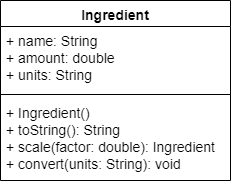

The diagram above was exported from draw.io. Its source (the exported page's mxGraphModel, read from the mxfile embedded in the PNG):
<mxGraphModel dx="1102" dy="865" grid="1" gridSize="10" guides="1" tooltips="1" connect="1" arrows="1" fold="1" page="1" pageScale="1" pageWidth="850" pageHeight="1100" math="0" shadow="0">
  <root>
    <mxCell id="0" />
    <mxCell id="1" parent="0" />
    <mxCell id="8RqTsPMUIlGc6jMm0k3I-5" value="Ingredient" style="swimlane;fontStyle=1;align=center;verticalAlign=top;childLayout=stackLayout;horizontal=1;startSize=26;horizontalStack=0;resizeParent=1;resizeParentMax=0;resizeLast=0;collapsible=1;marginBottom=0;fontSize=14;" vertex="1" parent="1">
      <mxGeometry x="340" y="150" width="230" height="180" as="geometry">
        <mxRectangle x="340" y="150" width="100" height="26" as="alternateBounds" />
      </mxGeometry>
    </mxCell>
    <mxCell id="8RqTsPMUIlGc6jMm0k3I-6" value="+ name: String&#10;+ amount: double&#10;+ units: String" style="text;strokeColor=none;fillColor=none;align=left;verticalAlign=top;spacingLeft=4;spacingRight=4;overflow=hidden;rotatable=0;points=[[0,0.5],[1,0.5]];portConstraint=eastwest;fontSize=14;" vertex="1" parent="8RqTsPMUIlGc6jMm0k3I-5">
      <mxGeometry y="26" width="230" height="64" as="geometry" />
    </mxCell>
    <mxCell id="8RqTsPMUIlGc6jMm0k3I-7" value="" style="line;strokeWidth=1;fillColor=none;align=left;verticalAlign=middle;spacingTop=-1;spacingLeft=3;spacingRight=3;rotatable=0;labelPosition=right;points=[];portConstraint=eastwest;" vertex="1" parent="8RqTsPMUIlGc6jMm0k3I-5">
      <mxGeometry y="90" width="230" height="8" as="geometry" />
    </mxCell>
    <mxCell id="8RqTsPMUIlGc6jMm0k3I-8" value="+ Ingredient()&#10;+ toString(): String&#10;+ scale(factor: double): Ingredient&#10;+ convert(units: String): void" style="text;strokeColor=none;fillColor=none;align=left;verticalAlign=top;spacingLeft=4;spacingRight=4;overflow=hidden;rotatable=0;points=[[0,0.5],[1,0.5]];portConstraint=eastwest;fontSize=14;" vertex="1" parent="8RqTsPMUIlGc6jMm0k3I-5">
      <mxGeometry y="98" width="230" height="82" as="geometry" />
    </mxCell>
  </root>
</mxGraphModel>